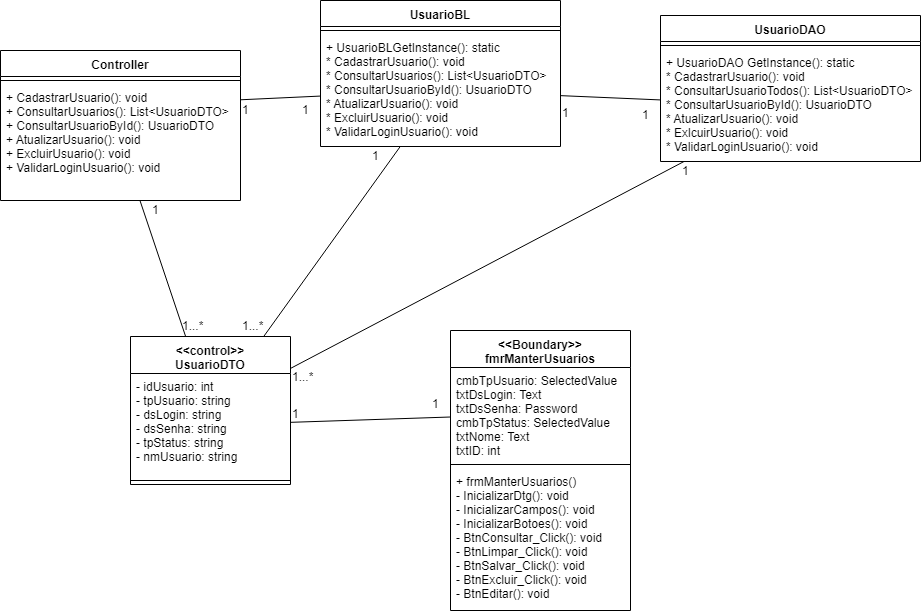

The diagram above was exported from draw.io. Its source (the exported page's mxGraphModel, read from the mxfile embedded in the PNG):
<mxGraphModel dx="1919" dy="1663" grid="1" gridSize="10" guides="1" tooltips="1" connect="1" arrows="1" fold="1" page="1" pageScale="1" pageWidth="827" pageHeight="1169" math="0" shadow="0">
  <root>
    <mxCell id="0" />
    <mxCell id="1" parent="0" />
    <mxCell id="j1PLxLBITHVdIoppubi7-3" value="&lt;&lt;Boundary&gt;&gt;&#10;fmrManterUsuarios" style="swimlane;fontStyle=1;align=center;verticalAlign=top;childLayout=stackLayout;horizontal=1;startSize=37;horizontalStack=0;resizeParent=1;resizeParentMax=0;resizeLast=0;collapsible=1;marginBottom=0;" parent="1" vertex="1">
      <mxGeometry x="370" y="210" width="180" height="280" as="geometry" />
    </mxCell>
    <mxCell id="j1PLxLBITHVdIoppubi7-4" value="cmbTpUsuario: SelectedValue&#10;txtDsLogin: Text&#10;txtDsSenha: Password &#10;cmbTpStatus: SelectedValue&#10;txtNome: Text &#10;txtID: int" style="text;strokeColor=none;fillColor=none;align=left;verticalAlign=top;spacingLeft=4;spacingRight=4;overflow=hidden;rotatable=0;points=[[0,0.5],[1,0.5]];portConstraint=eastwest;" parent="j1PLxLBITHVdIoppubi7-3" vertex="1">
      <mxGeometry y="37" width="180" height="93" as="geometry" />
    </mxCell>
    <mxCell id="j1PLxLBITHVdIoppubi7-5" value="" style="line;strokeWidth=1;fillColor=none;align=left;verticalAlign=middle;spacingTop=-1;spacingLeft=3;spacingRight=3;rotatable=0;labelPosition=right;points=[];portConstraint=eastwest;" parent="j1PLxLBITHVdIoppubi7-3" vertex="1">
      <mxGeometry y="130" width="180" height="8" as="geometry" />
    </mxCell>
    <mxCell id="j1PLxLBITHVdIoppubi7-6" value="+ frmManterUsuarios()&#10;- InicializarDtg(): void&#10;- InicializarCampos(): void&#10;- InicializarBotoes(): void&#10;- BtnConsultar_Click(): void&#10;- BtnLimpar_Click(): void&#10;- BtnSalvar_Click(): void&#10;- BtnExcluir_Click(): void&#10;- BtnEditar(): void" style="text;strokeColor=none;fillColor=none;align=left;verticalAlign=top;spacingLeft=4;spacingRight=4;overflow=hidden;rotatable=0;points=[[0,0.5],[1,0.5]];portConstraint=eastwest;" parent="j1PLxLBITHVdIoppubi7-3" vertex="1">
      <mxGeometry y="138" width="180" height="142" as="geometry" />
    </mxCell>
    <mxCell id="j1PLxLBITHVdIoppubi7-8" value="&lt;&lt;control&gt;&gt;&#10;UsuarioDTO" style="swimlane;fontStyle=1;align=center;verticalAlign=top;childLayout=stackLayout;horizontal=1;startSize=37;horizontalStack=0;resizeParent=1;resizeParentMax=0;resizeLast=0;collapsible=1;marginBottom=0;" parent="1" vertex="1">
      <mxGeometry x="50" y="216" width="160" height="148" as="geometry" />
    </mxCell>
    <mxCell id="j1PLxLBITHVdIoppubi7-9" value="- idUsuario: int&#10;- tpUsuario: string&#10;- dsLogin: string&#10;- dsSenha: string&#10;- tpStatus: string&#10;- nmUsuario: string" style="text;strokeColor=none;fillColor=none;align=left;verticalAlign=top;spacingLeft=4;spacingRight=4;overflow=hidden;rotatable=0;points=[[0,0.5],[1,0.5]];portConstraint=eastwest;" parent="j1PLxLBITHVdIoppubi7-8" vertex="1">
      <mxGeometry y="37" width="160" height="103" as="geometry" />
    </mxCell>
    <mxCell id="j1PLxLBITHVdIoppubi7-10" value="" style="line;strokeWidth=1;fillColor=none;align=left;verticalAlign=middle;spacingTop=-1;spacingLeft=3;spacingRight=3;rotatable=0;labelPosition=right;points=[];portConstraint=eastwest;" parent="j1PLxLBITHVdIoppubi7-8" vertex="1">
      <mxGeometry y="140" width="160" height="8" as="geometry" />
    </mxCell>
    <mxCell id="j1PLxLBITHVdIoppubi7-12" value="Controller" style="swimlane;fontStyle=1;align=center;verticalAlign=top;childLayout=stackLayout;horizontal=1;startSize=26;horizontalStack=0;resizeParent=1;resizeParentMax=0;resizeLast=0;collapsible=1;marginBottom=0;" parent="1" vertex="1">
      <mxGeometry x="-80" y="-70" width="240" height="150" as="geometry" />
    </mxCell>
    <mxCell id="j1PLxLBITHVdIoppubi7-14" value="" style="line;strokeWidth=1;fillColor=none;align=left;verticalAlign=middle;spacingTop=-1;spacingLeft=3;spacingRight=3;rotatable=0;labelPosition=right;points=[];portConstraint=eastwest;" parent="j1PLxLBITHVdIoppubi7-12" vertex="1">
      <mxGeometry y="26" width="240" height="8" as="geometry" />
    </mxCell>
    <mxCell id="j1PLxLBITHVdIoppubi7-15" value="+ CadastrarUsuario(): void&#10;+ ConsultarUsuarios(): List&lt;UsuarioDTO&gt;&#10;+ ConsultarUsuarioById(): UsuarioDTO&#10;+ AtualizarUsuario(): void&#10;+ ExcluirUsuario(): void&#10;+ ValidarLoginUsuario(): void" style="text;strokeColor=none;fillColor=none;align=left;verticalAlign=top;spacingLeft=4;spacingRight=4;overflow=hidden;rotatable=0;points=[[0,0.5],[1,0.5]];portConstraint=eastwest;" parent="j1PLxLBITHVdIoppubi7-12" vertex="1">
      <mxGeometry y="34" width="240" height="116" as="geometry" />
    </mxCell>
    <mxCell id="JR7KG_EqEsOxKLksxQKt-1" value="UsuarioBL" style="swimlane;fontStyle=1;align=center;verticalAlign=top;childLayout=stackLayout;horizontal=1;startSize=26;horizontalStack=0;resizeParent=1;resizeParentMax=0;resizeLast=0;collapsible=1;marginBottom=0;" parent="1" vertex="1">
      <mxGeometry x="240" y="-120" width="240" height="146" as="geometry" />
    </mxCell>
    <mxCell id="JR7KG_EqEsOxKLksxQKt-3" value="" style="line;strokeWidth=1;fillColor=none;align=left;verticalAlign=middle;spacingTop=-1;spacingLeft=3;spacingRight=3;rotatable=0;labelPosition=right;points=[];portConstraint=eastwest;" parent="JR7KG_EqEsOxKLksxQKt-1" vertex="1">
      <mxGeometry y="26" width="240" height="8" as="geometry" />
    </mxCell>
    <mxCell id="JR7KG_EqEsOxKLksxQKt-4" value="+ UsuarioBLGetInstance(): static&#10;* CadastrarUsuario(): void&#10;* ConsultarUsuarios(): List&lt;UsuarioDTO&gt;&#10;* ConsultarUsuarioById(): UsuarioDTO&#10;* AtualizarUsuario(): void&#10;* ExcluirUsuario(): void&#10;* ValidarLoginUsuario(): void&#10;" style="text;strokeColor=none;fillColor=none;align=left;verticalAlign=top;spacingLeft=4;spacingRight=4;overflow=hidden;rotatable=0;points=[[0,0.5],[1,0.5]];portConstraint=eastwest;" parent="JR7KG_EqEsOxKLksxQKt-1" vertex="1">
      <mxGeometry y="34" width="240" height="112" as="geometry" />
    </mxCell>
    <mxCell id="JR7KG_EqEsOxKLksxQKt-7" value="UsuarioDAO" style="swimlane;fontStyle=1;align=center;verticalAlign=top;childLayout=stackLayout;horizontal=1;startSize=26;horizontalStack=0;resizeParent=1;resizeParentMax=0;resizeLast=0;collapsible=1;marginBottom=0;" parent="1" vertex="1">
      <mxGeometry x="580" y="-105" width="260" height="146" as="geometry" />
    </mxCell>
    <mxCell id="JR7KG_EqEsOxKLksxQKt-9" value="" style="line;strokeWidth=1;fillColor=none;align=left;verticalAlign=middle;spacingTop=-1;spacingLeft=3;spacingRight=3;rotatable=0;labelPosition=right;points=[];portConstraint=eastwest;" parent="JR7KG_EqEsOxKLksxQKt-7" vertex="1">
      <mxGeometry y="26" width="260" height="8" as="geometry" />
    </mxCell>
    <mxCell id="JR7KG_EqEsOxKLksxQKt-10" value="+ UsuarioDAO GetInstance(): static&#10;* CadastrarUsuario(): void&#10;* ConsultarUsuarioTodos(): List&lt;UsuarioDTO&gt;&#10;* ConsultarUsuarioById(): UsuarioDTO&#10;* AtualizarUsuario(): void&#10;* ExlcuirUsuario(): void&#10;* ValidarLoginUsuario(): void" style="text;strokeColor=none;fillColor=none;align=left;verticalAlign=top;spacingLeft=4;spacingRight=4;overflow=hidden;rotatable=0;points=[[0,0.5],[1,0.5]];portConstraint=eastwest;" parent="JR7KG_EqEsOxKLksxQKt-7" vertex="1">
      <mxGeometry y="34" width="260" height="112" as="geometry" />
    </mxCell>
    <mxCell id="2piTSe34EKCKffggQVRJ-1" value="" style="endArrow=none;html=1;" parent="1" source="j1PLxLBITHVdIoppubi7-9" target="j1PLxLBITHVdIoppubi7-4" edge="1">
      <mxGeometry width="50" height="50" relative="1" as="geometry">
        <mxPoint x="10" y="450" as="sourcePoint" />
        <mxPoint x="90" y="440" as="targetPoint" />
      </mxGeometry>
    </mxCell>
    <mxCell id="2piTSe34EKCKffggQVRJ-2" value="" style="endArrow=none;html=1;" parent="1" source="j1PLxLBITHVdIoppubi7-8" target="j1PLxLBITHVdIoppubi7-15" edge="1">
      <mxGeometry width="50" height="50" relative="1" as="geometry">
        <mxPoint x="100" y="195.33333333333326" as="sourcePoint" />
        <mxPoint x="260" y="190" as="targetPoint" />
      </mxGeometry>
    </mxCell>
    <mxCell id="2piTSe34EKCKffggQVRJ-3" value="" style="endArrow=none;html=1;" parent="1" source="j1PLxLBITHVdIoppubi7-8" target="JR7KG_EqEsOxKLksxQKt-4" edge="1">
      <mxGeometry width="50" height="50" relative="1" as="geometry">
        <mxPoint x="189.9080459770115" y="231" as="sourcePoint" />
        <mxPoint x="160.0229885057471" y="75" as="targetPoint" />
      </mxGeometry>
    </mxCell>
    <mxCell id="2piTSe34EKCKffggQVRJ-4" value="" style="endArrow=none;html=1;" parent="1" source="j1PLxLBITHVdIoppubi7-8" target="JR7KG_EqEsOxKLksxQKt-10" edge="1">
      <mxGeometry width="50" height="50" relative="1" as="geometry">
        <mxPoint x="309.9080459770115" y="286" as="sourcePoint" />
        <mxPoint x="280.0229885057471" y="130" as="targetPoint" />
      </mxGeometry>
    </mxCell>
    <mxCell id="2piTSe34EKCKffggQVRJ-5" value="" style="endArrow=none;html=1;" parent="1" target="JR7KG_EqEsOxKLksxQKt-4" edge="1">
      <mxGeometry width="50" height="50" relative="1" as="geometry">
        <mxPoint x="160" y="-20.71428571428578" as="sourcePoint" />
        <mxPoint x="230" y="-50" as="targetPoint" />
      </mxGeometry>
    </mxCell>
    <mxCell id="2piTSe34EKCKffggQVRJ-6" value="" style="endArrow=none;html=1;" parent="1" source="JR7KG_EqEsOxKLksxQKt-4" target="JR7KG_EqEsOxKLksxQKt-10" edge="1">
      <mxGeometry width="50" height="50" relative="1" as="geometry">
        <mxPoint x="510" y="-20" as="sourcePoint" />
        <mxPoint x="560" y="-70" as="targetPoint" />
      </mxGeometry>
    </mxCell>
    <mxCell id="dA1YUaVqT2UgCkZIR76Y-1" value="1" style="text;html=1;resizable=0;points=[];autosize=1;align=left;verticalAlign=top;spacingTop=-4;" parent="1" vertex="1">
      <mxGeometry x="480" y="-17" width="20" height="20" as="geometry" />
    </mxCell>
    <mxCell id="dA1YUaVqT2UgCkZIR76Y-2" value="1" style="text;html=1;resizable=0;points=[];autosize=1;align=left;verticalAlign=top;spacingTop=-4;" parent="1" vertex="1">
      <mxGeometry x="560" y="-15" width="20" height="20" as="geometry" />
    </mxCell>
    <mxCell id="dA1YUaVqT2UgCkZIR76Y-3" value="1" style="text;html=1;resizable=0;points=[];autosize=1;align=left;verticalAlign=top;spacingTop=-4;" parent="1" vertex="1">
      <mxGeometry x="160" y="-20" width="20" height="20" as="geometry" />
    </mxCell>
    <mxCell id="dA1YUaVqT2UgCkZIR76Y-4" value="1" style="text;html=1;resizable=0;points=[];autosize=1;align=left;verticalAlign=top;spacingTop=-4;" parent="1" vertex="1">
      <mxGeometry x="220" y="-20" width="20" height="20" as="geometry" />
    </mxCell>
    <mxCell id="dA1YUaVqT2UgCkZIR76Y-5" value="1" style="text;html=1;resizable=0;points=[];autosize=1;align=left;verticalAlign=top;spacingTop=-4;" parent="1" vertex="1">
      <mxGeometry x="70" y="80" width="20" height="20" as="geometry" />
    </mxCell>
    <mxCell id="dA1YUaVqT2UgCkZIR76Y-6" value="1...*" style="text;html=1;resizable=0;points=[];autosize=1;align=left;verticalAlign=top;spacingTop=-4;" parent="1" vertex="1">
      <mxGeometry x="100" y="196" width="40" height="20" as="geometry" />
    </mxCell>
    <mxCell id="dA1YUaVqT2UgCkZIR76Y-7" value="1" style="text;html=1;resizable=0;points=[];autosize=1;align=left;verticalAlign=top;spacingTop=-4;" parent="1" vertex="1">
      <mxGeometry x="290" y="26" width="20" height="20" as="geometry" />
    </mxCell>
    <mxCell id="dA1YUaVqT2UgCkZIR76Y-8" value="1...*" style="text;html=1;resizable=0;points=[];autosize=1;align=left;verticalAlign=top;spacingTop=-4;" parent="1" vertex="1">
      <mxGeometry x="160" y="196" width="40" height="20" as="geometry" />
    </mxCell>
    <mxCell id="dA1YUaVqT2UgCkZIR76Y-9" value="1...*" style="text;html=1;resizable=0;points=[];autosize=1;align=left;verticalAlign=top;spacingTop=-4;" parent="1" vertex="1">
      <mxGeometry x="210" y="247" width="40" height="20" as="geometry" />
    </mxCell>
    <mxCell id="dA1YUaVqT2UgCkZIR76Y-10" value="1" style="text;html=1;resizable=0;points=[];autosize=1;align=left;verticalAlign=top;spacingTop=-4;" parent="1" vertex="1">
      <mxGeometry x="600" y="41" width="20" height="20" as="geometry" />
    </mxCell>
    <mxCell id="dA1YUaVqT2UgCkZIR76Y-11" value="1" style="text;html=1;resizable=0;points=[];autosize=1;align=left;verticalAlign=top;spacingTop=-4;" parent="1" vertex="1">
      <mxGeometry x="210" y="283.5" width="20" height="20" as="geometry" />
    </mxCell>
    <mxCell id="dA1YUaVqT2UgCkZIR76Y-12" value="1" style="text;html=1;resizable=0;points=[];autosize=1;align=left;verticalAlign=top;spacingTop=-4;" parent="1" vertex="1">
      <mxGeometry x="350" y="273.5" width="20" height="20" as="geometry" />
    </mxCell>
  </root>
</mxGraphModel>